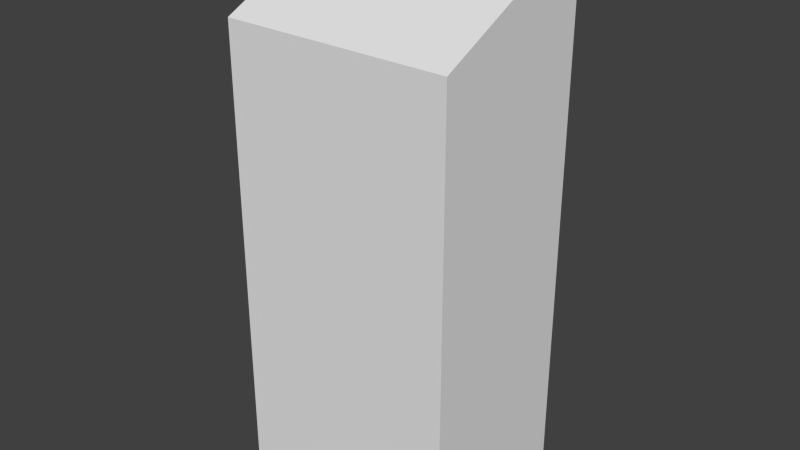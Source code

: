 # Source: Building7.blend  (saved by Blender 2.72.0; exported with 4.5.12 LTS)
import bpy
from mathutils import Matrix  # noqa: F401  (used for matrix-valued properties, if any)

bpy.ops.wm.read_factory_settings(use_empty=True)
scene = bpy.context.scene
scene.name = 'Scene'

# ---- collections
col_collection_1 = bpy.data.collections.new('Collection 1'); scene.collection.children.link(col_collection_1)

# ---- materials (node trees are filled in below, after node groups)
mat_material = bpy.data.materials.new('Material')
mat_material.alpha_threshold = 0.0
mat_material.use_transparent_shadow = False
mat_material.roughness = 0.5
mat_material.line_color = (0.0, 0.0, 0.0, 1.0)

# ---- material node trees

# ---- world
world_world = bpy.data.worlds.new('World'); scene.world = world_world
world_world.color = (0.05088, 0.05088, 0.05088)
world_world.use_sun_shadow = False
world_world.sun_shadow_jitter_overblur = 0.0
world_world.cycles.sampling_method = 'MANUAL'
world_world.cycles.sample_map_resolution = 256

# ---- meshes
me_cube = bpy.data.meshes.new('Cube')
me_cube.from_pydata([(1.0, -1.0, 1.55e-06), (-1.0, -1.0, 1.55e-06), (1.0, -1.0, 2.0), (-1.0, -1.0, 2.0), (1.0, -5.96e-08, 1.55e-06), (-1.0, 2.98e-07, 1.55e-06), (1.0, -5.364e-07, 2.0), (-1.0, 1.788e-07, 2.0), (1.0, -1.0, 4.033), (-1.0, -1.0, 4.033), (1.0, -5.364e-07, 4.759), (-1.0, 1.788e-07, 4.759)], [], [(4, 0, 1, 5), (6, 7, 11, 10), (4, 6, 2, 0), (0, 2, 3, 1), (4, 5, 7, 6), (1, 3, 7, 5), (10, 11, 9, 8), (7, 3, 9, 11), (3, 2, 8, 9), (2, 6, 10, 8)])
_uv = me_cube.uv_layers.new(name='UVMap')
_uv.uv.foreach_set('vector', [0.9882, 0.9882, 0.01181, 0.9882, 0.01181, 0.01181, 0.9882, 0.01181, 0.8028, -2.709, 0.8028, -0.5697, -2.149, -0.5697, -2.149, -2.709, 2.942, 3.709, 0.8028, 3.709, 0.8028, 2.639, 2.942, 2.639, 2.942, 2.639, 0.8028, 2.639, 0.8028, 0.5, 2.942, 0.5, 2.942, -2.709, 2.942, -0.5697, 0.8028, -0.5697, 0.8028, -2.709, 2.942, 0.5, 0.8028, 0.5, 0.8028, -0.5697, 2.942, -0.5697, -1.596, 0.5006, 2.596, 0.5006, 2.596, 2.596, -1.596, 2.596, 0.8028, -0.5697, 0.8028, 0.5, -1.372, 0.5, -2.149, -0.5697, 0.8028, 0.5, 0.8028, 2.639, -1.372, 2.639, -1.372, 0.5, 0.8028, 2.639, 0.8028, 3.709, -2.149, 3.709, -1.372, 2.639])
me_cube.materials.append(mat_material)
me_cube.use_remesh_preserve_volume = False
me_cube.use_remesh_preserve_attributes = False
me_cube.use_mirror_vertex_groups = False
me_cube.update()

# ---- objects
ob_cube = bpy.data.objects.new('Cube', me_cube)

# ---- transforms, parenting, visibility, modifiers, constraints
ob_cube.location = (0.0, 0.0, 0.0)
ob_cube.scale = (1.0, 1.487, 1.0)
ob_cube.lock_rotations_4d = False
ob_cube.empty_display_type = 'ARROWS'
ob_cube.lineart.crease_threshold = 0.0

# ---- collection membership
col_collection_1.objects.link(ob_cube)

# ---- scene / render settings (as saved in the file)
scene.frame_start = 1; scene.frame_end = 250; scene.frame_set(1)
scene.render.engine = 'BLENDER_EEVEE_NEXT'
scene.render.resolution_percentage = 50
scene.render.dither_intensity = 0.0
scene.cycles.use_denoising = False
scene.cycles.samples = 10
scene.cycles.sampling_pattern = 'TABULATED_SOBOL'
scene.cycles.light_sampling_threshold = 0.0
scene.cycles.use_adaptive_sampling = False
scene.cycles.use_light_tree = False
scene.cycles.blur_glossy = 0.0
scene.cycles.pixel_filter_type = 'GAUSSIAN'
scene.cycles.sample_clamp_indirect = 0.0
scene.view_settings.view_transform = 'Standard'
bpy.context.view_layer.update()

# ---- added for rendering (the .blend has no active camera and no usable light): camera, sun
cam_auto = bpy.data.cameras.new('AutoCamera')
cam_auto.lens = 50.0
cam_auto.sensor_width = 36.0
cam_auto.clip_end = 1000.0
ob_auto_camera = bpy.data.objects.new('AutoCamera', cam_auto)
scene.collection.objects.link(ob_auto_camera)
ob_auto_camera.location = (4.97076, -6.70844, 6.35633)
ob_auto_camera.rotation_euler = (1.09748, -7.21219e-08, 0.694738)
scene.camera = ob_auto_camera
light_auto_sun = bpy.data.lights.new('AutoSun', 'SUN')
light_auto_sun.energy = 3.0
light_auto_sun.angle = 0.0523599
ob_auto_sun = bpy.data.objects.new('AutoSun', light_auto_sun)
scene.collection.objects.link(ob_auto_sun)
ob_auto_sun.rotation_euler = (0.872665, 0.174533, 0.523599)
bpy.context.view_layer.update()
